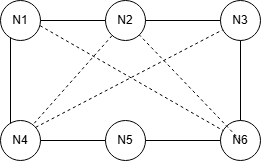

The diagram above was exported from draw.io. Its source (the exported page's mxGraphModel, read from the mxfile embedded in the PNG):
<mxGraphModel dx="877" dy="776" grid="1" gridSize="10" guides="1" tooltips="1" connect="1" arrows="1" fold="1" page="1" pageScale="1" pageWidth="827" pageHeight="1169" math="0" shadow="0">
  <root>
    <mxCell id="0" />
    <mxCell id="1" parent="0" />
    <mxCell id="aCy7d-E-k6Psj-ze5v92-11" parent="1" style="rounded=0;whiteSpace=wrap;html=1;" value="" vertex="1">
      <mxGeometry height="120" width="230" x="70" y="360" as="geometry" />
    </mxCell>
    <mxCell id="aCy7d-E-k6Psj-ze5v92-14" edge="1" parent="1" source="aCy7d-E-k6Psj-ze5v92-11" style="endArrow=none;dashed=1;html=1;rounded=0;entryX=0;entryY=1;entryDx=0;entryDy=0;exitX=1;exitY=0;exitDx=0;exitDy=0;" target="aCy7d-E-k6Psj-ze5v92-11" value="">
      <mxGeometry height="50" relative="1" width="50" as="geometry">
        <mxPoint x="120" y="430" as="sourcePoint" />
        <mxPoint x="170" y="380" as="targetPoint" />
      </mxGeometry>
    </mxCell>
    <mxCell id="59KsaOwvLEKBqa8izvwr-1" edge="1" parent="1" source="59KsaOwvLEKBqa8izvwr-4" style="endArrow=none;dashed=1;html=1;rounded=0;exitX=1;exitY=1;exitDx=0;exitDy=0;entryX=0;entryY=0;entryDx=0;entryDy=0;" target="aCy7d-E-k6Psj-ze5v92-11" value="">
      <mxGeometry height="50" relative="1" width="50" as="geometry">
        <mxPoint x="120" y="430" as="sourcePoint" />
        <mxPoint x="170" y="380" as="targetPoint" />
      </mxGeometry>
    </mxCell>
    <mxCell id="59KsaOwvLEKBqa8izvwr-2" edge="1" parent="1" source="59KsaOwvLEKBqa8izvwr-9" style="endArrow=none;dashed=1;html=1;rounded=0;entryX=0.5;entryY=0;entryDx=0;entryDy=0;exitX=0;exitY=1;exitDx=0;exitDy=0;" target="aCy7d-E-k6Psj-ze5v92-11" value="">
      <mxGeometry height="50" relative="1" width="50" as="geometry">
        <mxPoint x="120" y="430" as="sourcePoint" />
        <mxPoint x="170" y="380" as="targetPoint" />
      </mxGeometry>
    </mxCell>
    <mxCell id="59KsaOwvLEKBqa8izvwr-3" edge="1" parent="1" source="59KsaOwvLEKBqa8izvwr-11" style="endArrow=none;dashed=1;html=1;rounded=0;" value="">
      <mxGeometry height="50" relative="1" width="50" as="geometry">
        <mxPoint x="300" y="480" as="sourcePoint" />
        <mxPoint x="180" y="360" as="targetPoint" />
      </mxGeometry>
    </mxCell>
    <mxCell id="59KsaOwvLEKBqa8izvwr-5" edge="1" parent="1" source="aCy7d-E-k6Psj-ze5v92-11" style="endArrow=none;dashed=1;html=1;rounded=0;exitX=1;exitY=1;exitDx=0;exitDy=0;entryX=0;entryY=0;entryDx=0;entryDy=0;" target="59KsaOwvLEKBqa8izvwr-4" value="">
      <mxGeometry height="50" relative="1" width="50" as="geometry">
        <mxPoint x="300" y="480" as="sourcePoint" />
        <mxPoint x="70" y="360" as="targetPoint" />
      </mxGeometry>
    </mxCell>
    <mxCell id="59KsaOwvLEKBqa8izvwr-4" parent="1" style="ellipse;whiteSpace=wrap;html=1;aspect=fixed;" value="N1" vertex="1">
      <mxGeometry height="40" width="40" x="60" y="340" as="geometry" />
    </mxCell>
    <mxCell id="59KsaOwvLEKBqa8izvwr-6" parent="1" style="ellipse;whiteSpace=wrap;html=1;aspect=fixed;" value="N5" vertex="1">
      <mxGeometry height="40" width="40" x="165" y="460" as="geometry" />
    </mxCell>
    <mxCell id="59KsaOwvLEKBqa8izvwr-7" parent="1" style="ellipse;whiteSpace=wrap;html=1;aspect=fixed;" value="N3" vertex="1">
      <mxGeometry height="40" width="40" x="280" y="340" as="geometry" />
    </mxCell>
    <mxCell id="59KsaOwvLEKBqa8izvwr-8" parent="1" style="ellipse;whiteSpace=wrap;html=1;aspect=fixed;" value="N6" vertex="1">
      <mxGeometry height="40" width="40" x="280" y="460" as="geometry" />
    </mxCell>
    <mxCell id="59KsaOwvLEKBqa8izvwr-10" edge="1" parent="1" source="aCy7d-E-k6Psj-ze5v92-11" style="endArrow=none;dashed=1;html=1;rounded=0;entryX=0.5;entryY=0;entryDx=0;entryDy=0;exitX=0;exitY=1;exitDx=0;exitDy=0;" target="59KsaOwvLEKBqa8izvwr-9" value="">
      <mxGeometry height="50" relative="1" width="50" as="geometry">
        <mxPoint x="70" y="480" as="sourcePoint" />
        <mxPoint x="185" y="360" as="targetPoint" />
      </mxGeometry>
    </mxCell>
    <mxCell id="59KsaOwvLEKBqa8izvwr-9" parent="1" style="ellipse;whiteSpace=wrap;html=1;aspect=fixed;" value="N4" vertex="1">
      <mxGeometry height="40" width="40" x="60" y="460" as="geometry" />
    </mxCell>
    <mxCell id="59KsaOwvLEKBqa8izvwr-12" edge="1" parent="1" style="endArrow=none;dashed=1;html=1;rounded=0;" target="59KsaOwvLEKBqa8izvwr-11" value="">
      <mxGeometry height="50" relative="1" width="50" as="geometry">
        <mxPoint x="300" y="480" as="sourcePoint" />
        <mxPoint x="180" y="360" as="targetPoint" />
      </mxGeometry>
    </mxCell>
    <mxCell id="59KsaOwvLEKBqa8izvwr-11" parent="1" style="ellipse;whiteSpace=wrap;html=1;aspect=fixed;" value="N2" vertex="1">
      <mxGeometry height="40" width="40" x="165" y="340" as="geometry" />
    </mxCell>
  </root>
</mxGraphModel>